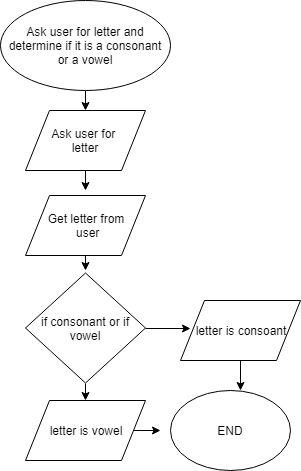

The diagram above was exported from draw.io. Its source (the exported page's mxGraphModel, read from the mxfile embedded in the PNG):
<mxGraphModel dx="914" dy="616" grid="1" gridSize="10" guides="1" tooltips="1" connect="1" arrows="1" fold="1" page="1" pageScale="1" pageWidth="850" pageHeight="1100" math="0" shadow="0">
  <root>
    <mxCell id="0" />
    <mxCell id="1" parent="0" />
    <mxCell id="rCYXAWsIjYq4tyvTvBHQ-1" style="edgeStyle=orthogonalEdgeStyle;rounded=0;orthogonalLoop=1;jettySize=auto;html=1;exitX=0.5;exitY=1;exitDx=0;exitDy=0;entryX=0.5;entryY=0;entryDx=0;entryDy=0;" edge="1" parent="1" source="rCYXAWsIjYq4tyvTvBHQ-2" target="rCYXAWsIjYq4tyvTvBHQ-6">
      <mxGeometry relative="1" as="geometry" />
    </mxCell>
    <mxCell id="rCYXAWsIjYq4tyvTvBHQ-2" value="Ask user for letter and determine if it is a consonant or a vowel" style="ellipse;whiteSpace=wrap;html=1;" vertex="1" parent="1">
      <mxGeometry x="290" y="30" width="170" height="90" as="geometry" />
    </mxCell>
    <mxCell id="rCYXAWsIjYq4tyvTvBHQ-3" style="edgeStyle=orthogonalEdgeStyle;rounded=0;orthogonalLoop=1;jettySize=auto;html=1;exitX=0.5;exitY=1;exitDx=0;exitDy=0;" edge="1" parent="1" source="rCYXAWsIjYq4tyvTvBHQ-4">
      <mxGeometry relative="1" as="geometry">
        <mxPoint x="375" y="300" as="targetPoint" />
      </mxGeometry>
    </mxCell>
    <mxCell id="rCYXAWsIjYq4tyvTvBHQ-4" value="Get letter from&lt;br&gt;&amp;nbsp;user" style="shape=parallelogram;perimeter=parallelogramPerimeter;whiteSpace=wrap;html=1;" vertex="1" parent="1">
      <mxGeometry x="315" y="225" width="120" height="60" as="geometry" />
    </mxCell>
    <mxCell id="rCYXAWsIjYq4tyvTvBHQ-5" style="edgeStyle=orthogonalEdgeStyle;rounded=0;orthogonalLoop=1;jettySize=auto;html=1;exitX=0.5;exitY=1;exitDx=0;exitDy=0;" edge="1" parent="1" source="rCYXAWsIjYq4tyvTvBHQ-6">
      <mxGeometry relative="1" as="geometry">
        <mxPoint x="375" y="220" as="targetPoint" />
      </mxGeometry>
    </mxCell>
    <mxCell id="rCYXAWsIjYq4tyvTvBHQ-6" value="Ask user for &lt;br&gt;letter&lt;br&gt;" style="shape=parallelogram;perimeter=parallelogramPerimeter;whiteSpace=wrap;html=1;" vertex="1" parent="1">
      <mxGeometry x="315" y="140" width="120" height="60" as="geometry" />
    </mxCell>
    <mxCell id="rCYXAWsIjYq4tyvTvBHQ-7" style="edgeStyle=orthogonalEdgeStyle;rounded=0;orthogonalLoop=1;jettySize=auto;html=1;exitX=1;exitY=0.5;exitDx=0;exitDy=0;" edge="1" parent="1" source="rCYXAWsIjYq4tyvTvBHQ-9">
      <mxGeometry relative="1" as="geometry">
        <mxPoint x="480" y="358" as="targetPoint" />
      </mxGeometry>
    </mxCell>
    <mxCell id="rCYXAWsIjYq4tyvTvBHQ-15" style="edgeStyle=orthogonalEdgeStyle;rounded=0;orthogonalLoop=1;jettySize=auto;html=1;exitX=0.5;exitY=1;exitDx=0;exitDy=0;entryX=0.5;entryY=0;entryDx=0;entryDy=0;" edge="1" parent="1" source="rCYXAWsIjYq4tyvTvBHQ-9" target="rCYXAWsIjYq4tyvTvBHQ-13">
      <mxGeometry relative="1" as="geometry" />
    </mxCell>
    <mxCell id="rCYXAWsIjYq4tyvTvBHQ-9" value="if consonant or if vowel" style="rhombus;whiteSpace=wrap;html=1;" vertex="1" parent="1">
      <mxGeometry x="315" y="302.5" width="120" height="110" as="geometry" />
    </mxCell>
    <mxCell id="rCYXAWsIjYq4tyvTvBHQ-10" style="edgeStyle=orthogonalEdgeStyle;rounded=0;orthogonalLoop=1;jettySize=auto;html=1;" edge="1" parent="1" source="rCYXAWsIjYq4tyvTvBHQ-11">
      <mxGeometry relative="1" as="geometry">
        <mxPoint x="530" y="420" as="targetPoint" />
      </mxGeometry>
    </mxCell>
    <mxCell id="rCYXAWsIjYq4tyvTvBHQ-11" value="letter is consoant" style="shape=parallelogram;perimeter=parallelogramPerimeter;whiteSpace=wrap;html=1;" vertex="1" parent="1">
      <mxGeometry x="470" y="330" width="120" height="60" as="geometry" />
    </mxCell>
    <mxCell id="rCYXAWsIjYq4tyvTvBHQ-12" style="edgeStyle=orthogonalEdgeStyle;rounded=0;orthogonalLoop=1;jettySize=auto;html=1;exitX=1;exitY=0.5;exitDx=0;exitDy=0;" edge="1" parent="1" source="rCYXAWsIjYq4tyvTvBHQ-13">
      <mxGeometry relative="1" as="geometry">
        <mxPoint x="450" y="460" as="targetPoint" />
      </mxGeometry>
    </mxCell>
    <mxCell id="rCYXAWsIjYq4tyvTvBHQ-13" value="letter is vowel" style="shape=parallelogram;perimeter=parallelogramPerimeter;whiteSpace=wrap;html=1;" vertex="1" parent="1">
      <mxGeometry x="315" y="430" width="120" height="60" as="geometry" />
    </mxCell>
    <mxCell id="rCYXAWsIjYq4tyvTvBHQ-14" value="END" style="ellipse;whiteSpace=wrap;html=1;" vertex="1" parent="1">
      <mxGeometry x="460" y="420" width="120" height="80" as="geometry" />
    </mxCell>
  </root>
</mxGraphModel>